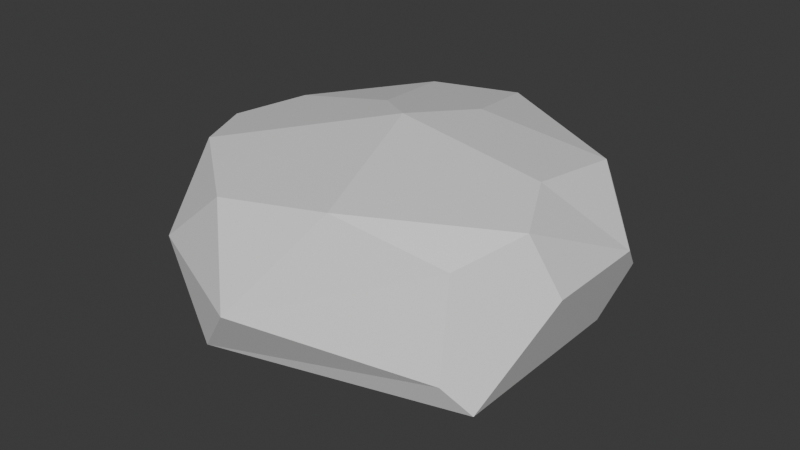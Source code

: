 # Source: Bush1.blend  (saved by Blender 4.4.32; exported with 4.5.12 LTS)
import bpy
from mathutils import Matrix  # noqa: F401  (used for matrix-valued properties, if any)

bpy.ops.wm.read_factory_settings(use_empty=True)
scene = bpy.context.scene
scene.name = 'Scene'

# ---- collections
col_collection = bpy.data.collections.new('Collection'); scene.collection.children.link(col_collection)

# ---- materials (node trees are filled in below, after node groups)
mat_leavesmat = bpy.data.materials.new('LeavesMat')
mat_bushbarkmat = bpy.data.materials.new('BushBarkMat')

# ---- material node trees
mat_leavesmat.use_nodes = True; mat_leavesmat.node_tree.nodes.clear()
_N = mat_leavesmat.node_tree.nodes; _L = mat_leavesmat.node_tree.links
n0 = _N.new('ShaderNodeBsdfPrincipled'); n0.name = 'Principled BSDF'; n0.location = (10, 300)
n1 = _N.new('ShaderNodeOutputMaterial'); n1.name = 'Material Output'; n1.location = (300, 300)
_L.new(n0.outputs[0], n1.inputs[0])
n1.is_active_output = True
mat_bushbarkmat.use_nodes = True; mat_bushbarkmat.node_tree.nodes.clear()
_N = mat_bushbarkmat.node_tree.nodes; _L = mat_bushbarkmat.node_tree.links
n0 = _N.new('ShaderNodeBsdfPrincipled'); n0.name = 'Principled BSDF'; n0.location = (10, 300)
n1 = _N.new('ShaderNodeOutputMaterial'); n1.name = 'Material Output'; n1.location = (300, 300)
_L.new(n0.outputs[0], n1.inputs[0])
n1.is_active_output = True

# ---- world
world_world = bpy.data.worlds.new('World'); scene.world = world_world
world_world.use_nodes = True; world_world.node_tree.nodes.clear()
_N = world_world.node_tree.nodes; _L = world_world.node_tree.links
n0 = _N.new('ShaderNodeOutputWorld'); n0.name = 'World Output'; n0.location = (300, 300)
n1 = _N.new('ShaderNodeBackground'); n1.name = 'Background'; n1.location = (10, 300)
n1.inputs[0].default_value = (0.05088, 0.05088, 0.05088, 1.0)
_L.new(n1.outputs[0], n0.inputs[0])
n0.is_active_output = True
world_world.color = (0.05088, 0.05088, 0.05088)
world_world.sun_shadow_jitter_overblur = 0.0

# ---- meshes
me_icosphere = bpy.data.meshes.new('Icosphere')
me_icosphere.from_pydata([(-0.06351, -0.1955, 0.05503), (0.4105, -0.2982, 0.1226), (-0.1409, -0.4338, 0.1123), (-0.1568, 0.4825, 0.1226), (0.0, 6.315e-09, 0.5047), (-0.3768, 0.02237, 0.1024), (-0.1282, 0.3946, 0.108), (0.2964, 0.2153, 0.09568), (0.3357, -0.2439, 0.108), (-0.1049, -0.3228, 0.08887), (-0.1728, 0.0451, 0.05503), (-0.06351, 0.1955, 0.05503), (0.2134, 0.1551, 0.06977), (0.1963, -0.1426, 0.06442), (-0.2846, 0.3896, 0.2746), (-0.4585, 0.1503, 0.2746), (-0.3551, 0.08174, 0.435), (-0.1081, 0.07856, 0.4835), (-0.2053, 0.3649, 0.4241), (-0.4425, -0.08925, 0.1226), (-0.4828, -0.07563, 0.1991), (-0.4828, 0.07563, 0.1991), (-0.4425, 0.08925, 0.1226), (-0.3999, 0.01842, 0.106), (-0.4559, -0.1583, 0.2827), (-0.2924, -0.384, 0.2838), (-0.1257, -0.3908, 0.4241), (-0.3223, -0.2342, 0.4414), (-0.4105, -0.07746, 0.4241), (0.2964, 0.2154, 0.09569), (0.2437, 0.3524, 0.1226), (0.3082, 0.3725, 0.2441), (0.4495, 0.178, 0.2441), (0.4105, 0.1229, 0.1226), (0.259, 0.4082, 0.3026), (0.0304, 0.4825, 0.3026), (-0.009959, 0.4284, 0.4241), (0.06033, 0.1857, 0.4737), (0.3427, 0.2266, 0.4241), (0.4683, -0.1202, 0.3026), (0.4683, 0.1202, 0.3026), (0.3342, 6.315e-09, 0.4516), (0.4043, -0.1418, 0.4241), (-0.03403, -0.4825, 0.2407), (0.3605, -0.3345, 0.182), (0.3306, -0.2709, 0.3737), (0.1112, -0.3423, 0.4475), (0.0, 0.03956, -0.004592), (0.0, 0.03956, 0.07452), (0.03762, 0.01222, -0.004592), (0.03762, 0.01222, 0.07452), (0.02325, -0.032, -0.004592), (0.02325, -0.032, 0.07452), (-0.02325, -0.032, -0.004592), (-0.02325, -0.032, 0.07452), (-0.03762, 0.01222, -0.004592), (-0.03762, 0.01222, 0.07452)], [], [(31, 30, 3, 35, 34), (21, 20, 24, 15), (9, 8, 1, 2), (1, 8, 7, 29, 33), (10, 11, 12, 13, 0), (32, 31, 34, 38, 40), (1, 39, 42, 45, 44), (6, 5, 23, 22, 3), (46, 45, 42, 41), (3, 14, 35), (2, 1, 44, 43), (27, 46, 4), (7, 6, 3, 30, 29), (17, 16, 28, 27, 4), (20, 19, 2, 25, 24), (37, 36, 18, 17, 4), (7, 8, 13, 12), (3, 22, 21, 15, 14), (5, 6, 11, 10), (8, 9, 0, 13), (6, 7, 12, 11), (9, 5, 10, 0), (14, 15, 16, 18), (41, 38, 37, 4), (18, 16, 17), (19, 20, 21, 22, 23), (24, 25, 27), (5, 9, 2, 19, 23), (27, 25, 26), (27, 28, 24), (15, 28, 16), (28, 15, 24), (29, 30, 31, 32, 33), (34, 35, 36, 38), (39, 40, 38, 41, 42), (1, 33, 32, 40, 39), (38, 36, 37), (43, 44, 45), (2, 43, 25), (45, 46, 43), (46, 26, 43), (25, 43, 26), (46, 27, 26), (41, 4, 46), (35, 14, 18, 36), (47, 48, 50, 49), (49, 50, 52, 51), (51, 52, 54, 53), (50, 48, 56, 54, 52), (53, 54, 56, 55), (55, 56, 48, 47), (47, 49, 51, 53, 55)])
me_icosphere.polygons.foreach_set('material_index', [0, 0, 0, 0, 0, 0, 0, 0, 0, 0, 0, 0, 0, 0, 0, 0, 0, 0, 0, 0, 0, 0, 0, 0, 0, 0, 0, 0, 0, 0, 0, 0, 0, 0, 0, 0, 0, 0, 0, 0, 0, 0, 0, 0, 0, 1, 1, 1, 1, 1, 1, 1])
_uv = me_icosphere.uv_layers.new(name='UVMap')
_uv.uv.foreach_set('vector', [0.803, 0.4962, 0.86, 0.546, 0.8657, 0.743, 0.7798, 0.6241, 0.7766, 0.5117, 0.3711, 0.7398, 0.3654, 0.8249, 0.3137, 0.8687, 0.3299, 0.6954, 0.06204, 0.3536, 0.273, 0.4929, 0.2824, 0.5442, 0.004182, 0.385, 0.2824, 0.5442, 0.273, 0.4929, 0.4356, 0.2899, 0.4357, 0.2899, 0.4464, 0.3721, 0.1774, 0.1768, 0.2806, 0.1579, 0.3782, 0.2822, 0.2552, 0.3972, 0.1284, 0.3177, 0.08515, 0.8343, 0.09654, 0.9461, 0.0714, 0.9635, 0.004182, 0.8523, 0.05454, 0.7978, 0.1882, 0.5757, 0.07042, 0.663, 0.01797, 0.6445, 0.06609, 0.5768, 0.1675, 0.5526, 0.3319, 0.05125, 0.08532, 0.1067, 0.07435, 0.09929, 0.08456, 0.05372, 0.3545, 0.004182, 0.8196, 0.3572, 0.7231, 0.4455, 0.6392, 0.4449, 0.5894, 0.3705, 0.8657, 0.743, 0.7611, 0.8093, 0.7798, 0.6241, 0.4759, 0.7478, 0.4976, 0.4798, 0.5276, 0.4987, 0.5453, 0.6798, 0.8881, 0.1146, 0.8196, 0.3572, 0.683, 0.2062, 0.4356, 0.2899, 0.3319, 0.05125, 0.3545, 0.004182, 0.4676, 0.2133, 0.4357, 0.2899, 0.6749, 0.1314, 0.7425, 0.01001, 0.8361, 0.02763, 0.8881, 0.1146, 0.683, 0.2062, 0.5474, 0.9958, 0.504, 0.973, 0.4759, 0.7478, 0.574, 0.8352, 0.5883, 0.9647, 0.5751, 0.184, 0.4759, 0.08209, 0.5618, 0.004182, 0.6749, 0.1314, 0.683, 0.2062, 0.4356, 0.2899, 0.273, 0.4929, 0.2552, 0.3972, 0.3782, 0.2822, 0.8657, 0.743, 0.7752, 0.9517, 0.7303, 0.9674, 0.7061, 0.9363, 0.7611, 0.8093, 0.08532, 0.1067, 0.3319, 0.05125, 0.2806, 0.1579, 0.1774, 0.1768, 0.273, 0.4929, 0.06204, 0.3536, 0.1284, 0.3177, 0.2552, 0.3972, 0.3319, 0.05125, 0.4356, 0.2899, 0.3782, 0.2822, 0.2806, 0.1579, 0.06204, 0.3536, 0.08532, 0.1067, 0.1774, 0.1768, 0.1284, 0.3177, 0.2928, 0.5526, 0.3299, 0.6954, 0.2202, 0.7264, 0.1966, 0.5602, 0.5894, 0.3705, 0.4759, 0.3114, 0.5751, 0.184, 0.683, 0.2062, 0.5618, 0.004182, 0.7425, 0.01001, 0.6749, 0.1314, 0.01506, 0.1267, 0.004182, 0.1054, 0.06307, 0.0436, 0.08456, 0.05372, 0.07435, 0.09929, 0.5883, 0.9647, 0.574, 0.8352, 0.6729, 0.877, 0.08532, 0.1067, 0.06204, 0.3536, 0.004182, 0.385, 0.01506, 0.1267, 0.07435, 0.09929, 0.6729, 0.877, 0.574, 0.8352, 0.6538, 0.7431, 0.1966, 0.9023, 0.2343, 0.8187, 0.3137, 0.8687, 0.3299, 0.6954, 0.2343, 0.8187, 0.2202, 0.7264, 0.2343, 0.8187, 0.3299, 0.6954, 0.3137, 0.8687, 0.1882, 0.8676, 0.1738, 0.9438, 0.09654, 0.9461, 0.08515, 0.8343, 0.1604, 0.8118, 0.7766, 0.5117, 0.7798, 0.6241, 0.7032, 0.641, 0.6813, 0.4798, 0.6106, 0.4715, 0.4928, 0.4041, 0.4759, 0.3114, 0.5894, 0.3705, 0.6392, 0.4449, 0.1882, 0.5757, 0.1604, 0.8118, 0.08515, 0.8343, 0.05454, 0.7978, 0.07042, 0.663, 0.4759, 0.3114, 0.4759, 0.08209, 0.5751, 0.184, 0.5453, 0.6798, 0.5276, 0.4987, 0.6392, 0.5237, 0.4759, 0.7478, 0.5453, 0.6798, 0.574, 0.8352, 0.6392, 0.5237, 0.6729, 0.6259, 0.5453, 0.6798, 0.6729, 0.6259, 0.6538, 0.7431, 0.5453, 0.6798, 0.574, 0.8352, 0.5453, 0.6798, 0.6538, 0.7431, 0.8196, 0.3572, 0.8881, 0.1146, 0.9098, 0.255, 0.5894, 0.3705, 0.683, 0.2062, 0.8196, 0.3572, 0.7798, 0.6241, 0.7611, 0.8093, 0.6813, 0.7549, 0.7032, 0.641, 0.003768, 0.6575, 0.003768, 0.3263, 0.1984, 0.3263, 0.1984, 0.6575, 0.206, 0.6575, 0.206, 0.3263, 0.4007, 0.3263, 0.4007, 0.6575, 0.4082, 0.6575, 0.4082, 0.3263, 0.6029, 0.3263, 0.6029, 0.6575, 0.1889, 0.003768, 0.3033, 0.1613, 0.1889, 0.3188, 0.003768, 0.2586, 0.003768, 0.06393, 0.618, 0.335, 0.618, 0.003768, 0.8127, 0.003768, 0.8127, 0.335, 0.003768, 0.9962, 0.003768, 0.665, 0.1984, 0.665, 0.1984, 0.9962, 0.6105, 0.1613, 0.496, 0.3188, 0.3109, 0.2586, 0.3109, 0.06393, 0.496, 0.003768])
_uv = me_icosphere.uv_layers.new(name='UVMap.001')
_uv.uv.foreach_set('vector', [0.07255, 0.8899, 0.2212, 0.9025, 0.2212, 0.999, 0.001003, 0.9582, 0.001001, 0.9031, 0.5546, 0.8899, 0.4454, 0.8899, 0.4454, 0.999, 0.5546, 0.999, 0.5546, 0.2212, 0.5546, 0.001001, 0.4454, 0.001001, 0.4454, 0.2212, 0.2992, 0.7788, 0.4434, 0.7915, 0.4434, 0.8879, 0.4434, 0.8879, 0.2232, 0.8665, 0.2232, 0.08927, 0.2814, 0.001001, 0.4434, 0.01465, 0.4434, 0.1829, 0.2946, 0.2212, 0.4454, 0.383, 0.5122, 0.2343, 0.5546, 0.2232, 0.5546, 0.3959, 0.4556, 0.4434, 0.2212, 0.4454, 0.2212, 0.5354, 0.07989, 0.5546, 0.001001, 0.5061, 0.1265, 0.4472, 0.6657, 0.02527, 0.6657, 0.2144, 0.6454, 0.2212, 0.5566, 0.2062, 0.5798, 0.001001, 0.4434, 0.5546, 0.4434, 0.4454, 0.2232, 0.4454, 0.2232, 0.5546, 0.8899, 0.5566, 0.998, 0.5566, 0.8899, 0.6647, 0.6657, 0.4434, 0.6657, 0.2232, 0.5566, 0.2232, 0.5566, 0.4434, 0.001001, 0.2202, 0.2202, 0.001001, 0.001001, 0.001001, 0.2212, 0.5566, 0.2212, 0.6529, 0.07699, 0.6657, 0.001001, 0.578, 0.2211, 0.5566, 0.1194, 0.4194, 0.001001, 0.3085, 0.07812, 0.233, 0.2212, 0.2232, 0.2212, 0.4434, 0.6201, 0.4454, 0.6657, 0.4626, 0.6657, 0.6657, 0.5566, 0.6033, 0.5663, 0.48, 0.308, 0.5609, 0.4434, 0.5566, 0.4434, 0.6657, 0.2812, 0.6636, 0.2232, 0.6219, 0.7768, 0.2212, 0.7768, 0.001001, 0.6677, 0.001001, 0.6677, 0.2212, 0.2212, 0.6677, 0.2212, 0.7695, 0.1104, 0.7768, 0.001003, 0.7611, 0.001001, 0.6992, 0.7768, 0.4434, 0.7768, 0.2232, 0.6677, 0.2232, 0.6677, 0.4434, 0.2232, 0.7768, 0.4434, 0.7768, 0.4434, 0.6677, 0.2232, 0.6677, 0.7768, 0.6657, 0.7768, 0.4454, 0.6677, 0.4454, 0.6677, 0.6657, 0.4454, 0.7768, 0.6657, 0.7768, 0.6657, 0.6677, 0.4454, 0.6677, 0.8879, 0.2212, 0.8879, 0.001001, 0.7788, 0.001001, 0.7788, 0.2212, 0.2212, 0.8879, 0.2212, 0.7788, 0.001001, 0.7788, 0.001001, 0.8879, 0.2232, 0.4424, 0.4424, 0.2232, 0.2232, 0.2232, 0.5906, 0.8899, 0.6657, 0.8982, 0.6657, 0.9907, 0.5906, 0.999, 0.5566, 0.9557, 0.8899, 0.3313, 0.998, 0.2232, 0.8899, 0.2232, 0.8879, 0.2281, 0.8879, 0.416, 0.7988, 0.4434, 0.7788, 0.2479, 0.8694, 0.2232, 0.8899, 0.4424, 0.8899, 0.3343, 0.998, 0.3343, 0.8899, 0.5536, 0.8899, 0.4454, 0.998, 0.4454, 0.999, 0.4464, 0.8909, 0.5546, 0.999, 0.5546, 0.4454, 0.4454, 0.4454, 0.6647, 0.5536, 0.4454, 0.4454, 0.8333, 0.498, 0.7788, 0.6657, 0.7871, 0.6657, 0.8796, 0.4979, 0.8879, 0.8879, 0.6657, 0.8879, 0.4454, 0.7788, 0.4454, 0.7788, 0.6657, 0.8879, 0.6748, 0.8879, 0.7452, 0.6967, 0.7768, 0.6677, 0.7101, 0.7408, 0.6677, 0.999, 0.001001, 0.999, 0.1957, 0.9253, 0.2212, 0.8899, 0.1945, 0.8899, 0.08332, 0.4434, 0.2242, 0.2242, 0.4434, 0.4434, 0.4434, 0.4424, 0.8899, 0.2232, 0.8899, 0.2232, 0.998, 0.999, 0.4434, 0.8909, 0.4434, 0.999, 0.3353, 0.4464, 0.6657, 0.5546, 0.6657, 0.5546, 0.4464, 0.999, 0.5576, 0.999, 0.6657, 0.8909, 0.6657, 0.8909, 0.3323, 0.999, 0.2242, 0.999, 0.3323, 0.4434, 0.8909, 0.2242, 0.999, 0.4434, 0.999, 0.002002, 0.2212, 0.2212, 0.2212, 0.2212, 0.002002, 0.6677, 0.8879, 0.8879, 0.8879, 0.8879, 0.7788, 0.6677, 0.7788, 0.999, 0.3343, 0.6677, 0.3343, 0.6677, 0.6657, 0.999, 0.6657, 0.3323, 0.001001, 0.001001, 0.001001, 0.001001, 0.3323, 0.3323, 0.3323, 0.3323, 0.3343, 0.001001, 0.3343, 0.001001, 0.6657, 0.3323, 0.6657, 0.4609, 0.3323, 0.3343, 0.1667, 0.4609, 0.001001, 0.6657, 0.06428, 0.6657, 0.2691, 0.6657, 0.3343, 0.3343, 0.3343, 0.3343, 0.6657, 0.6657, 0.6657, 0.3323, 0.6677, 0.001001, 0.6677, 0.001001, 0.999, 0.3323, 0.999, 0.6677, 0.1667, 0.7942, 0.001001, 0.999, 0.06428, 0.999, 0.2691, 0.7942, 0.3323])
_uv.active_render = True
_ca = me_icosphere.color_attributes.new('Attribute', 'BYTE_COLOR', 'CORNER')
_ca.data.foreach_set('color', [0.0, 0.0, 0.0, 1.0, 0.0, 0.0, 0.0, 1.0, 0.0, 0.0, 0.0, 1.0, 0.0, 0.0, 0.0, 1.0, 0.0, 0.0, 0.0, 1.0, 0.0, 0.0, 0.0, 1.0, 0.0, 0.0, 0.0, 1.0, 0.0, 0.0, 0.0, 1.0, 0.0, 0.0, 0.0, 1.0, 0.0, 0.0, 0.0, 1.0, 0.0, 0.0, 0.0, 1.0, 0.0, 0.0, 0.0, 1.0, 0.0, 0.0, 0.0, 1.0, 0.0, 0.0, 0.0, 1.0, 0.0, 0.0, 0.0, 1.0, 0.0, 0.0, 0.0, 1.0, 0.0, 0.0, 0.0, 1.0, 0.0, 0.0, 0.0, 1.0, 0.0, 0.0, 0.0, 1.0, 0.0, 0.0, 0.0, 1.0, 0.0, 0.0, 0.0, 1.0, 0.0, 0.0, 0.0, 1.0, 0.0, 0.0, 0.0, 1.0, 0.0, 0.0, 0.0, 1.0, 0.0, 0.0, 0.0, 1.0, 0.0, 0.0, 0.0, 1.0, 0.0, 0.0, 0.0, 1.0, 0.0, 0.0, 0.0, 1.0, 0.0, 0.0, 0.0, 1.0, 0.0, 0.0, 0.0, 1.0, 0.0, 0.0, 0.0, 1.0, 0.0, 0.0, 0.0, 1.0, 0.0, 0.0, 0.0, 1.0, 0.0, 0.0, 0.0, 1.0, 0.0, 0.0, 0.0, 1.0, 0.0, 0.0, 0.0, 1.0, 0.0, 0.0, 0.0, 1.0, 0.0, 0.0, 0.0, 1.0, 0.0, 0.0, 0.0, 1.0, 0.0, 0.0, 0.0, 1.0, 0.0, 0.0, 0.0, 1.0, 0.0, 0.0, 0.0, 1.0, 0.0, 0.0, 0.0, 1.0, 0.0, 0.0, 0.0, 1.0, 0.0, 0.0, 0.0, 1.0, 0.0, 0.0, 0.0, 1.0, 0.0, 0.0, 0.0, 1.0, 0.0, 0.0, 0.0, 1.0, 0.0, 0.0, 0.0, 1.0, 0.0, 0.0, 0.0, 1.0, 0.0, 0.0, 0.0, 1.0, 0.0, 0.0, 0.0, 1.0, 0.0, 0.0, 0.0, 1.0, 0.0, 0.0, 0.0, 1.0, 0.0, 0.0, 0.0, 1.0, 0.0, 0.0, 0.0, 1.0, 0.0, 0.0, 0.0, 1.0, 0.0, 0.0, 0.0, 1.0, 0.0, 0.0, 0.0, 1.0, 0.0, 0.0, 0.0, 1.0, 0.0, 0.0, 0.0, 1.0, 0.0, 0.0, 0.0, 1.0, 0.0, 0.0, 0.0, 1.0, 0.0, 0.0, 0.0, 1.0, 0.0, 0.0, 0.0, 1.0, 0.0, 0.0, 0.0, 1.0, 0.0, 0.0, 0.0, 1.0, 0.0, 0.0, 0.0, 1.0, 0.0, 0.0, 0.0, 1.0, 0.0, 0.0, 0.0, 1.0, 0.0, 0.0, 0.0, 1.0, 0.0, 0.0, 0.0, 1.0, 0.0, 0.0, 0.0, 1.0, 0.0, 0.0, 0.0, 1.0, 0.0, 0.0, 0.0, 1.0, 0.0, 0.0, 0.0, 1.0, 0.0, 0.0, 0.0, 1.0, 0.0, 0.0, 0.0, 1.0, 0.0, 0.0, 0.0, 1.0, 0.0, 0.0, 0.0, 1.0, 0.0, 0.0, 0.0, 1.0, 0.0, 0.0, 0.0, 1.0, 0.0, 0.0, 0.0, 1.0, 0.0, 0.0, 0.0, 1.0, 0.0, 0.0, 0.0, 1.0, 0.0, 0.0, 0.0, 1.0, 0.0, 0.0, 0.0, 1.0, 0.0, 0.0, 0.0, 1.0, 0.0, 0.0, 0.0, 1.0, 0.0, 0.0, 0.0, 1.0, 0.0, 0.0, 0.0, 1.0, 0.0, 0.0, 0.0, 1.0, 0.0, 0.0, 0.0, 1.0, 0.0, 0.0, 0.0, 1.0, 0.0, 0.0, 0.0, 1.0, 0.0, 0.0, 0.0, 1.0, 0.0, 0.0, 0.0, 1.0, 0.0, 0.0, 0.0, 1.0, 0.0, 0.0, 0.0, 1.0, 0.0, 0.0, 0.0, 1.0, 0.0, 0.0, 0.0, 1.0, 0.0, 0.0, 0.0, 1.0, 0.0, 0.0, 0.0, 1.0, 0.0, 0.0, 0.0, 1.0, 0.0, 0.0, 0.0, 1.0, 0.0, 0.0, 0.0, 1.0, 0.0, 0.0, 0.0, 1.0, 0.0, 0.0, 0.0, 1.0, 0.0, 0.0, 0.0, 1.0, 0.0, 0.0, 0.0, 1.0, 0.0, 0.0, 0.0, 1.0, 0.0, 0.0, 0.0, 1.0, 0.0, 0.0, 0.0, 1.0, 0.0, 0.0, 0.0, 1.0, 0.0, 0.0, 0.0, 1.0, 0.0, 0.0, 0.0, 1.0, 0.0, 0.0, 0.0, 1.0, 0.0, 0.0, 0.0, 1.0, 0.0, 0.0, 0.0, 1.0, 0.0, 0.0, 0.0, 1.0, 0.0, 0.0, 0.0, 1.0, 0.0, 0.0, 0.0, 1.0, 0.0, 0.0, 0.0, 1.0, 0.0, 0.0, 0.0, 1.0, 0.0, 0.0, 0.0, 1.0, 0.0, 0.0, 0.0, 1.0, 0.0, 0.0, 0.0, 1.0, 0.0, 0.0, 0.0, 1.0, 0.0, 0.0, 0.0, 1.0, 0.0, 0.0, 0.0, 1.0, 0.0, 0.0, 0.0, 1.0, 0.0, 0.0, 0.0, 1.0, 0.0, 0.0, 0.0, 1.0, 0.0, 0.0, 0.0, 1.0, 0.0, 0.0, 0.0, 1.0, 0.0, 0.0, 0.0, 1.0, 0.0, 0.0, 0.0, 1.0, 0.0, 0.0, 0.0, 1.0, 0.0, 0.0, 0.0, 1.0, 0.0, 0.0, 0.0, 1.0, 0.0, 0.0, 0.0, 1.0, 0.0, 0.0, 0.0, 1.0, 0.0, 0.0, 0.0, 1.0, 0.0, 0.0, 0.0, 1.0, 0.0, 0.0, 0.0, 1.0, 0.0, 0.0, 0.0, 1.0, 0.0, 0.0, 0.0, 1.0, 0.0, 0.0, 0.0, 1.0, 0.0, 0.0, 0.0, 1.0, 0.0, 0.0, 0.0, 1.0, 0.0, 0.0, 0.0, 1.0, 0.0, 0.0, 0.0, 1.0, 0.0, 0.0, 0.0, 1.0, 0.0, 0.0, 0.0, 1.0, 0.0, 0.0, 0.0, 1.0, 0.0, 0.0, 0.0, 1.0, 0.0, 0.0, 0.0, 1.0, 0.0, 0.0, 0.0, 1.0, 0.0, 0.0, 0.0, 1.0, 0.0, 0.0, 0.0, 1.0, 0.0, 0.0, 0.0, 1.0, 0.0, 0.0, 0.0, 1.0, 0.0, 0.0, 0.0, 1.0, 0.0, 0.0, 0.0, 1.0, 0.0, 0.0, 0.0, 1.0, 0.0, 0.0, 0.0, 1.0, 0.0, 0.0, 0.0, 1.0, 0.0, 0.0, 0.0, 1.0, 0.0, 0.0, 0.0, 1.0, 0.0, 0.0, 0.0, 1.0, 0.0, 0.0, 0.0, 1.0, 0.0, 0.0, 0.0, 1.0, 0.0, 0.0, 0.0, 1.0, 0.0, 0.0, 0.0, 1.0, 0.0, 0.0, 0.0, 1.0, 0.0, 0.0, 0.0, 1.0, 0.0, 0.0, 0.0, 1.0, 0.0, 0.0, 0.0, 1.0, 0.0, 0.0, 0.0, 1.0, 0.0, 0.0, 0.0, 1.0, 1.0, 1.0, 1.0, 1.0, 1.0, 1.0, 1.0, 1.0, 1.0, 1.0, 1.0, 1.0, 1.0, 1.0, 1.0, 1.0, 1.0, 1.0, 1.0, 1.0, 1.0, 1.0, 1.0, 1.0, 1.0, 1.0, 1.0, 1.0, 1.0, 1.0, 1.0, 1.0, 1.0, 1.0, 1.0, 1.0, 1.0, 1.0, 1.0, 1.0, 1.0, 1.0, 1.0, 1.0, 1.0, 1.0, 1.0, 1.0, 1.0, 1.0, 1.0, 1.0, 1.0, 1.0, 1.0, 1.0, 1.0, 1.0, 1.0, 1.0, 1.0, 1.0, 1.0, 1.0, 1.0, 1.0, 1.0, 1.0, 1.0, 1.0, 1.0, 1.0, 1.0, 1.0, 1.0, 1.0, 1.0, 1.0, 1.0, 1.0, 1.0, 1.0, 1.0, 1.0, 1.0, 1.0, 1.0, 1.0, 1.0, 1.0, 1.0, 1.0, 1.0, 1.0, 1.0, 1.0, 1.0, 1.0, 1.0, 1.0, 1.0, 1.0, 1.0, 1.0, 1.0, 1.0, 1.0, 1.0, 1.0, 1.0, 1.0, 1.0, 1.0, 1.0, 1.0, 1.0, 1.0, 1.0, 1.0, 1.0])
me_icosphere.materials.append(mat_leavesmat)
me_icosphere.materials.append(mat_bushbarkmat)
me_icosphere.update()

# ---- objects
ob_bush1 = bpy.data.objects.new('Bush1', me_icosphere)

# ---- transforms, parenting, visibility, modifiers, constraints
ob_bush1.location = (0.0, 0.0, 0.0)

# ---- collection membership
col_collection.objects.link(ob_bush1)

# ---- scene / render settings (as saved in the file)
scene.frame_start = 1; scene.frame_end = 250; scene.frame_set(1)
scene.render.engine = 'BLENDER_EEVEE_NEXT'
bpy.context.view_layer.update()

# ---- added for rendering (the .blend has no active camera and no usable light): camera, sun
cam_auto = bpy.data.cameras.new('AutoCamera')
cam_auto.lens = 50.0
cam_auto.sensor_width = 36.0
cam_auto.clip_end = 1000.0
ob_auto_camera = bpy.data.objects.new('AutoCamera', cam_auto)
scene.collection.objects.link(ob_auto_camera)
ob_auto_camera.location = (1.33203, -1.60713, 1.32146)
ob_auto_camera.rotation_euler = (1.09748, -7.21219e-08, 0.694738)
scene.camera = ob_auto_camera
light_auto_sun = bpy.data.lights.new('AutoSun', 'SUN')
light_auto_sun.energy = 3.0
light_auto_sun.angle = 0.0523599
ob_auto_sun = bpy.data.objects.new('AutoSun', light_auto_sun)
scene.collection.objects.link(ob_auto_sun)
ob_auto_sun.rotation_euler = (0.872665, 0.174533, 0.523599)
bpy.context.view_layer.update()
